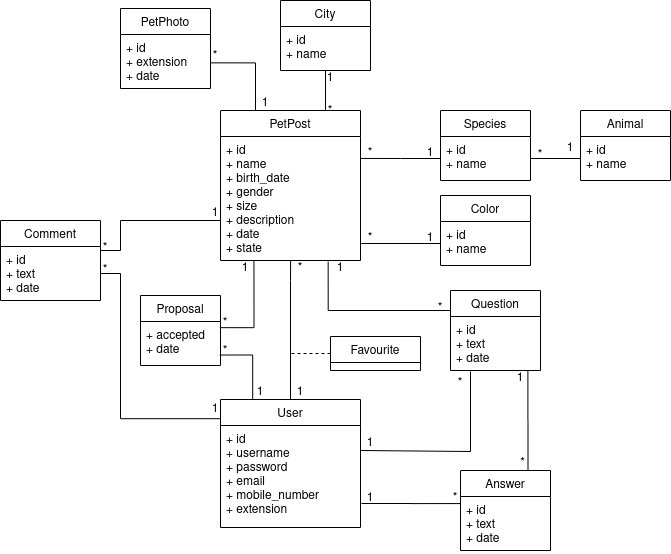

The diagram above was exported from draw.io. Its source (the exported page's mxGraphModel, read from the mxfile embedded in the PNG):
<mxGraphModel dx="460" dy="786" grid="1" gridSize="10" guides="1" tooltips="1" connect="1" arrows="1" fold="1" page="1" pageScale="1" pageWidth="850" pageHeight="1100" math="0" shadow="0">
  <root>
    <mxCell id="0" />
    <mxCell id="1" parent="0" />
    <mxCell id="WM6AwywHaFY9myRIVGhi-47" style="edgeStyle=orthogonalEdgeStyle;rounded=0;orthogonalLoop=1;jettySize=auto;html=1;entryX=0.501;entryY=0.995;entryDx=0;entryDy=0;entryPerimeter=0;endArrow=none;endFill=0;strokeColor=#000000;" edge="1" parent="1" source="WM6AwywHaFY9myRIVGhi-5" target="WM6AwywHaFY9myRIVGhi-19">
      <mxGeometry relative="1" as="geometry">
        <Array as="points">
          <mxPoint x="560" y="570" />
          <mxPoint x="560" y="570" />
        </Array>
      </mxGeometry>
    </mxCell>
    <mxCell id="WM6AwywHaFY9myRIVGhi-5" value="User" style="swimlane;fontStyle=0;childLayout=stackLayout;horizontal=1;startSize=26;fillColor=none;horizontalStack=0;resizeParent=1;resizeParentMax=0;resizeLast=0;collapsible=1;marginBottom=0;" vertex="1" parent="1">
      <mxGeometry x="490" y="689" width="140" height="128" as="geometry" />
    </mxCell>
    <mxCell id="WM6AwywHaFY9myRIVGhi-8" value="+ id&#10;+ username&#10;+ password&#10;+ email&#10;+ mobile_number&#10;+ extension&#10;&#10;&#10;" style="text;strokeColor=none;fillColor=none;align=left;verticalAlign=top;spacingLeft=4;spacingRight=4;overflow=hidden;rotatable=0;points=[[0,0.5],[1,0.5]];portConstraint=eastwest;" vertex="1" parent="WM6AwywHaFY9myRIVGhi-5">
      <mxGeometry y="26" width="140" height="102" as="geometry" />
    </mxCell>
    <mxCell id="WM6AwywHaFY9myRIVGhi-10" value="Color" style="swimlane;fontStyle=0;childLayout=stackLayout;horizontal=1;startSize=26;fillColor=none;horizontalStack=0;resizeParent=1;resizeParentMax=0;resizeLast=0;collapsible=1;marginBottom=0;" vertex="1" parent="1">
      <mxGeometry x="710" y="485" width="90" height="70" as="geometry" />
    </mxCell>
    <mxCell id="WM6AwywHaFY9myRIVGhi-11" value="+ id&#10;+ name" style="text;strokeColor=none;fillColor=none;align=left;verticalAlign=top;spacingLeft=4;spacingRight=4;overflow=hidden;rotatable=0;points=[[0,0.5],[1,0.5]];portConstraint=eastwest;" vertex="1" parent="WM6AwywHaFY9myRIVGhi-10">
      <mxGeometry y="26" width="90" height="44" as="geometry" />
    </mxCell>
    <mxCell id="WM6AwywHaFY9myRIVGhi-12" value="City" style="swimlane;fontStyle=0;childLayout=stackLayout;horizontal=1;startSize=26;fillColor=none;horizontalStack=0;resizeParent=1;resizeParentMax=0;resizeLast=0;collapsible=1;marginBottom=0;" vertex="1" parent="1">
      <mxGeometry x="550" y="290" width="90" height="70" as="geometry" />
    </mxCell>
    <mxCell id="WM6AwywHaFY9myRIVGhi-13" value="+ id&#10;+ name&#10;&#10;&#10;" style="text;strokeColor=none;fillColor=none;align=left;verticalAlign=top;spacingLeft=4;spacingRight=4;overflow=hidden;rotatable=0;points=[[0,0.5],[1,0.5]];portConstraint=eastwest;" vertex="1" parent="WM6AwywHaFY9myRIVGhi-12">
      <mxGeometry y="26" width="90" height="44" as="geometry" />
    </mxCell>
    <mxCell id="WM6AwywHaFY9myRIVGhi-14" value="Animal" style="swimlane;fontStyle=0;childLayout=stackLayout;horizontal=1;startSize=26;fillColor=none;horizontalStack=0;resizeParent=1;resizeParentMax=0;resizeLast=0;collapsible=1;marginBottom=0;" vertex="1" parent="1">
      <mxGeometry x="850" y="400" width="90" height="70" as="geometry" />
    </mxCell>
    <mxCell id="WM6AwywHaFY9myRIVGhi-15" value="+ id&#10;+ name&#10;&#10;&#10;" style="text;strokeColor=none;fillColor=none;align=left;verticalAlign=top;spacingLeft=4;spacingRight=4;overflow=hidden;rotatable=0;points=[[0,0.5],[1,0.5]];portConstraint=eastwest;" vertex="1" parent="WM6AwywHaFY9myRIVGhi-14">
      <mxGeometry y="26" width="90" height="44" as="geometry" />
    </mxCell>
    <mxCell id="WM6AwywHaFY9myRIVGhi-16" value="Species" style="swimlane;fontStyle=0;childLayout=stackLayout;horizontal=1;startSize=26;fillColor=none;horizontalStack=0;resizeParent=1;resizeParentMax=0;resizeLast=0;collapsible=1;marginBottom=0;" vertex="1" parent="1">
      <mxGeometry x="710" y="400" width="90" height="70" as="geometry" />
    </mxCell>
    <mxCell id="WM6AwywHaFY9myRIVGhi-17" value="+ id&#10;+ name" style="text;strokeColor=none;fillColor=none;align=left;verticalAlign=top;spacingLeft=4;spacingRight=4;overflow=hidden;rotatable=0;points=[[0,0.5],[1,0.5]];portConstraint=eastwest;" vertex="1" parent="WM6AwywHaFY9myRIVGhi-16">
      <mxGeometry y="26" width="90" height="44" as="geometry" />
    </mxCell>
    <mxCell id="WM6AwywHaFY9myRIVGhi-44" style="edgeStyle=orthogonalEdgeStyle;rounded=0;orthogonalLoop=1;jettySize=auto;html=1;exitX=0.75;exitY=0;exitDx=0;exitDy=0;entryX=0.5;entryY=1;entryDx=0;entryDy=0;endArrow=none;endFill=0;strokeColor=#000000;" edge="1" parent="1" source="WM6AwywHaFY9myRIVGhi-18" target="WM6AwywHaFY9myRIVGhi-12">
      <mxGeometry relative="1" as="geometry" />
    </mxCell>
    <mxCell id="WM6AwywHaFY9myRIVGhi-18" value="PetPost" style="swimlane;fontStyle=0;childLayout=stackLayout;horizontal=1;startSize=26;fillColor=none;horizontalStack=0;resizeParent=1;resizeParentMax=0;resizeLast=0;collapsible=1;marginBottom=0;" vertex="1" parent="1">
      <mxGeometry x="490" y="400" width="140" height="150" as="geometry" />
    </mxCell>
    <mxCell id="WM6AwywHaFY9myRIVGhi-19" value="+ id&#10;+ name&#10;+ birth_date&#10;+ gender&#10;+ size&#10;+ description&#10;+ date&#10;+ state&#10;&#10;&#10;" style="text;strokeColor=none;fillColor=none;align=left;verticalAlign=top;spacingLeft=4;spacingRight=4;overflow=hidden;rotatable=0;points=[[0,0.5],[1,0.5]];portConstraint=eastwest;" vertex="1" parent="WM6AwywHaFY9myRIVGhi-18">
      <mxGeometry y="26" width="140" height="124" as="geometry" />
    </mxCell>
    <mxCell id="WM6AwywHaFY9myRIVGhi-20" value="PetPhoto" style="swimlane;fontStyle=0;childLayout=stackLayout;horizontal=1;startSize=26;fillColor=none;horizontalStack=0;resizeParent=1;resizeParentMax=0;resizeLast=0;collapsible=1;marginBottom=0;" vertex="1" parent="1">
      <mxGeometry x="390" y="298" width="90" height="80" as="geometry" />
    </mxCell>
    <mxCell id="WM6AwywHaFY9myRIVGhi-21" value="+ id&#10;+ extension&#10;+ date&#10;" style="text;strokeColor=none;fillColor=none;align=left;verticalAlign=top;spacingLeft=4;spacingRight=4;overflow=hidden;rotatable=0;points=[[0,0.5],[1,0.5]];portConstraint=eastwest;" vertex="1" parent="WM6AwywHaFY9myRIVGhi-20">
      <mxGeometry y="26" width="90" height="54" as="geometry" />
    </mxCell>
    <mxCell id="WM6AwywHaFY9myRIVGhi-22" value="Comment" style="swimlane;fontStyle=0;childLayout=stackLayout;horizontal=1;startSize=26;fillColor=none;horizontalStack=0;resizeParent=1;resizeParentMax=0;resizeLast=0;collapsible=1;marginBottom=0;" vertex="1" parent="1">
      <mxGeometry x="270" y="510" width="100" height="80" as="geometry" />
    </mxCell>
    <mxCell id="WM6AwywHaFY9myRIVGhi-23" value="+ id&#10;+ text&#10;+ date&#10;" style="text;strokeColor=none;fillColor=none;align=left;verticalAlign=top;spacingLeft=4;spacingRight=4;overflow=hidden;rotatable=0;points=[[0,0.5],[1,0.5]];portConstraint=eastwest;" vertex="1" parent="WM6AwywHaFY9myRIVGhi-22">
      <mxGeometry y="26" width="100" height="54" as="geometry" />
    </mxCell>
    <mxCell id="WM6AwywHaFY9myRIVGhi-65" style="edgeStyle=orthogonalEdgeStyle;rounded=0;orthogonalLoop=1;jettySize=auto;html=1;endArrow=none;endFill=0;strokeColor=#000000;entryX=0.769;entryY=1.008;entryDx=0;entryDy=0;entryPerimeter=0;exitX=0;exitY=0.25;exitDx=0;exitDy=0;" edge="1" parent="1" source="WM6AwywHaFY9myRIVGhi-24" target="WM6AwywHaFY9myRIVGhi-19">
      <mxGeometry relative="1" as="geometry">
        <mxPoint x="600" y="560" as="targetPoint" />
      </mxGeometry>
    </mxCell>
    <mxCell id="WM6AwywHaFY9myRIVGhi-24" value="Question" style="swimlane;fontStyle=0;childLayout=stackLayout;horizontal=1;startSize=26;fillColor=none;horizontalStack=0;resizeParent=1;resizeParentMax=0;resizeLast=0;collapsible=1;marginBottom=0;" vertex="1" parent="1">
      <mxGeometry x="720" y="580" width="90" height="80" as="geometry" />
    </mxCell>
    <mxCell id="WM6AwywHaFY9myRIVGhi-25" value="+ id&#10;+ text&#10;+ date&#10;" style="text;strokeColor=none;fillColor=none;align=left;verticalAlign=top;spacingLeft=4;spacingRight=4;overflow=hidden;rotatable=0;points=[[0,0.5],[1,0.5]];portConstraint=eastwest;" vertex="1" parent="WM6AwywHaFY9myRIVGhi-24">
      <mxGeometry y="26" width="90" height="54" as="geometry" />
    </mxCell>
    <mxCell id="WM6AwywHaFY9myRIVGhi-76" style="edgeStyle=orthogonalEdgeStyle;rounded=0;orthogonalLoop=1;jettySize=auto;html=1;exitX=0.75;exitY=0;exitDx=0;exitDy=0;entryX=0.86;entryY=1;entryDx=0;entryDy=0;entryPerimeter=0;endArrow=none;endFill=0;strokeColor=#000000;" edge="1" parent="1" source="WM6AwywHaFY9myRIVGhi-26" target="WM6AwywHaFY9myRIVGhi-25">
      <mxGeometry relative="1" as="geometry" />
    </mxCell>
    <mxCell id="WM6AwywHaFY9myRIVGhi-26" value="Answer" style="swimlane;fontStyle=0;childLayout=stackLayout;horizontal=1;startSize=26;fillColor=none;horizontalStack=0;resizeParent=1;resizeParentMax=0;resizeLast=0;collapsible=1;marginBottom=0;" vertex="1" parent="1">
      <mxGeometry x="730" y="760" width="90" height="80" as="geometry" />
    </mxCell>
    <mxCell id="WM6AwywHaFY9myRIVGhi-27" value="+ id&#10;+ text&#10;+ date&#10;" style="text;strokeColor=none;fillColor=none;align=left;verticalAlign=top;spacingLeft=4;spacingRight=4;overflow=hidden;rotatable=0;points=[[0,0.5],[1,0.5]];portConstraint=eastwest;" vertex="1" parent="WM6AwywHaFY9myRIVGhi-26">
      <mxGeometry y="26" width="90" height="54" as="geometry" />
    </mxCell>
    <mxCell id="WM6AwywHaFY9myRIVGhi-64" style="edgeStyle=orthogonalEdgeStyle;rounded=0;orthogonalLoop=1;jettySize=auto;html=1;endArrow=none;endFill=0;strokeColor=#000000;dashed=1;" edge="1" parent="1" source="WM6AwywHaFY9myRIVGhi-28">
      <mxGeometry relative="1" as="geometry">
        <mxPoint x="560" y="657.0000000000002" as="targetPoint" />
        <Array as="points">
          <mxPoint x="560" y="643" />
        </Array>
      </mxGeometry>
    </mxCell>
    <mxCell id="WM6AwywHaFY9myRIVGhi-28" value="Favourite" style="swimlane;fontStyle=0;childLayout=stackLayout;horizontal=1;startSize=26;fillColor=none;horizontalStack=0;resizeParent=1;resizeParentMax=0;resizeLast=0;collapsible=1;marginBottom=0;" vertex="1" parent="1">
      <mxGeometry x="600" y="626" width="90" height="34" as="geometry" />
    </mxCell>
    <mxCell id="WM6AwywHaFY9myRIVGhi-30" value="Proposal" style="swimlane;fontStyle=0;childLayout=stackLayout;horizontal=1;startSize=26;fillColor=none;horizontalStack=0;resizeParent=1;resizeParentMax=0;resizeLast=0;collapsible=1;marginBottom=0;" vertex="1" parent="1">
      <mxGeometry x="410" y="585" width="80" height="70" as="geometry" />
    </mxCell>
    <mxCell id="WM6AwywHaFY9myRIVGhi-31" value="+ accepted&#10;+ date" style="text;strokeColor=none;fillColor=none;align=left;verticalAlign=top;spacingLeft=4;spacingRight=4;overflow=hidden;rotatable=0;points=[[0,0.5],[1,0.5]];portConstraint=eastwest;" vertex="1" parent="WM6AwywHaFY9myRIVGhi-30">
      <mxGeometry y="26" width="80" height="44" as="geometry" />
    </mxCell>
    <mxCell id="WM6AwywHaFY9myRIVGhi-33" style="edgeStyle=orthogonalEdgeStyle;rounded=0;orthogonalLoop=1;jettySize=auto;html=1;entryX=0;entryY=0.5;entryDx=0;entryDy=0;strokeColor=#000000;endArrow=none;endFill=0;" edge="1" parent="1" source="WM6AwywHaFY9myRIVGhi-17" target="WM6AwywHaFY9myRIVGhi-15">
      <mxGeometry relative="1" as="geometry" />
    </mxCell>
    <mxCell id="WM6AwywHaFY9myRIVGhi-34" value="*" style="text;html=1;strokeColor=none;fillColor=none;align=center;verticalAlign=middle;whiteSpace=wrap;rounded=0;" vertex="1" parent="1">
      <mxGeometry x="800" y="430" width="20" height="30" as="geometry" />
    </mxCell>
    <mxCell id="WM6AwywHaFY9myRIVGhi-35" value="1" style="text;html=1;strokeColor=none;fillColor=none;align=center;verticalAlign=middle;whiteSpace=wrap;rounded=0;" vertex="1" parent="1">
      <mxGeometry x="830" y="430" width="20" height="15" as="geometry" />
    </mxCell>
    <mxCell id="WM6AwywHaFY9myRIVGhi-36" style="edgeStyle=orthogonalEdgeStyle;rounded=0;orthogonalLoop=1;jettySize=auto;html=1;exitX=0;exitY=0.5;exitDx=0;exitDy=0;entryX=1.005;entryY=0.863;entryDx=0;entryDy=0;entryPerimeter=0;endArrow=none;endFill=0;strokeColor=#000000;" edge="1" parent="1" source="WM6AwywHaFY9myRIVGhi-11" target="WM6AwywHaFY9myRIVGhi-19">
      <mxGeometry relative="1" as="geometry" />
    </mxCell>
    <mxCell id="WM6AwywHaFY9myRIVGhi-37" value="*" style="text;html=1;strokeColor=none;fillColor=none;align=center;verticalAlign=middle;whiteSpace=wrap;rounded=0;" vertex="1" parent="1">
      <mxGeometry x="630" y="520" width="20" height="15" as="geometry" />
    </mxCell>
    <mxCell id="WM6AwywHaFY9myRIVGhi-38" value="1" style="text;html=1;strokeColor=none;fillColor=none;align=center;verticalAlign=middle;whiteSpace=wrap;rounded=0;" vertex="1" parent="1">
      <mxGeometry x="690" y="520" width="20" height="15" as="geometry" />
    </mxCell>
    <mxCell id="WM6AwywHaFY9myRIVGhi-41" style="edgeStyle=orthogonalEdgeStyle;rounded=0;orthogonalLoop=1;jettySize=auto;html=1;exitX=0;exitY=0.5;exitDx=0;exitDy=0;endArrow=none;endFill=0;strokeColor=#000000;entryX=1;entryY=0.177;entryDx=0;entryDy=0;entryPerimeter=0;" edge="1" parent="1" source="WM6AwywHaFY9myRIVGhi-17" target="WM6AwywHaFY9myRIVGhi-19">
      <mxGeometry relative="1" as="geometry">
        <mxPoint x="630" y="447" as="targetPoint" />
        <Array as="points">
          <mxPoint x="670" y="448" />
        </Array>
      </mxGeometry>
    </mxCell>
    <mxCell id="WM6AwywHaFY9myRIVGhi-42" value="*" style="text;html=1;strokeColor=none;fillColor=none;align=center;verticalAlign=middle;whiteSpace=wrap;rounded=0;" vertex="1" parent="1">
      <mxGeometry x="630" y="435" width="20" height="15" as="geometry" />
    </mxCell>
    <mxCell id="WM6AwywHaFY9myRIVGhi-43" value="1" style="text;html=1;strokeColor=none;fillColor=none;align=center;verticalAlign=middle;whiteSpace=wrap;rounded=0;" vertex="1" parent="1">
      <mxGeometry x="690" y="435" width="20" height="15" as="geometry" />
    </mxCell>
    <mxCell id="WM6AwywHaFY9myRIVGhi-45" value="*" style="text;html=1;strokeColor=none;fillColor=none;align=center;verticalAlign=middle;whiteSpace=wrap;rounded=0;" vertex="1" parent="1">
      <mxGeometry x="590" y="400" width="20" as="geometry" />
    </mxCell>
    <mxCell id="WM6AwywHaFY9myRIVGhi-46" value="1" style="text;html=1;strokeColor=none;fillColor=none;align=center;verticalAlign=middle;whiteSpace=wrap;rounded=0;" vertex="1" parent="1">
      <mxGeometry x="590" y="360" width="20" height="15" as="geometry" />
    </mxCell>
    <mxCell id="WM6AwywHaFY9myRIVGhi-48" value="*" style="text;html=1;strokeColor=none;fillColor=none;align=center;verticalAlign=middle;whiteSpace=wrap;rounded=0;" vertex="1" parent="1">
      <mxGeometry x="560" y="550" width="20" height="15" as="geometry" />
    </mxCell>
    <mxCell id="WM6AwywHaFY9myRIVGhi-49" value="1" style="text;html=1;strokeColor=none;fillColor=none;align=center;verticalAlign=middle;whiteSpace=wrap;rounded=0;" vertex="1" parent="1">
      <mxGeometry x="560" y="674" width="20" height="15" as="geometry" />
    </mxCell>
    <mxCell id="WM6AwywHaFY9myRIVGhi-51" style="edgeStyle=orthogonalEdgeStyle;rounded=0;orthogonalLoop=1;jettySize=auto;html=1;entryX=0.25;entryY=0;entryDx=0;entryDy=0;endArrow=none;endFill=0;strokeColor=#000000;exitX=0.052;exitY=1.185;exitDx=0;exitDy=0;exitPerimeter=0;" edge="1" parent="1" source="WM6AwywHaFY9myRIVGhi-52" target="WM6AwywHaFY9myRIVGhi-18">
      <mxGeometry relative="1" as="geometry">
        <Array as="points">
          <mxPoint x="525" y="352" />
        </Array>
      </mxGeometry>
    </mxCell>
    <mxCell id="WM6AwywHaFY9myRIVGhi-52" value="*" style="text;html=1;strokeColor=none;fillColor=none;align=center;verticalAlign=middle;whiteSpace=wrap;rounded=0;" vertex="1" parent="1">
      <mxGeometry x="480" y="340.5" width="10" height="10" as="geometry" />
    </mxCell>
    <mxCell id="WM6AwywHaFY9myRIVGhi-55" value="1" style="text;html=1;strokeColor=none;fillColor=none;align=center;verticalAlign=middle;whiteSpace=wrap;rounded=0;" vertex="1" parent="1">
      <mxGeometry x="530" y="385" width="10" height="15" as="geometry" />
    </mxCell>
    <mxCell id="WM6AwywHaFY9myRIVGhi-57" style="edgeStyle=orthogonalEdgeStyle;rounded=0;orthogonalLoop=1;jettySize=auto;html=1;endArrow=none;endFill=0;strokeColor=#000000;entryX=-0.002;entryY=0.15;entryDx=0;entryDy=0;entryPerimeter=0;" edge="1" parent="1" source="WM6AwywHaFY9myRIVGhi-23" target="WM6AwywHaFY9myRIVGhi-5">
      <mxGeometry relative="1" as="geometry">
        <Array as="points">
          <mxPoint x="390" y="563" />
          <mxPoint x="390" y="708" />
        </Array>
      </mxGeometry>
    </mxCell>
    <mxCell id="WM6AwywHaFY9myRIVGhi-59" style="edgeStyle=orthogonalEdgeStyle;rounded=0;orthogonalLoop=1;jettySize=auto;html=1;endArrow=none;endFill=0;strokeColor=#000000;exitX=1;exitY=0.074;exitDx=0;exitDy=0;exitPerimeter=0;" edge="1" parent="1" source="WM6AwywHaFY9myRIVGhi-23">
      <mxGeometry relative="1" as="geometry">
        <mxPoint x="450" y="583" as="sourcePoint" />
        <mxPoint x="490" y="510" as="targetPoint" />
        <Array as="points">
          <mxPoint x="390" y="540" />
          <mxPoint x="390" y="510" />
        </Array>
      </mxGeometry>
    </mxCell>
    <mxCell id="WM6AwywHaFY9myRIVGhi-60" value="*" style="text;html=1;strokeColor=none;fillColor=none;align=center;verticalAlign=middle;whiteSpace=wrap;rounded=0;" vertex="1" parent="1">
      <mxGeometry x="365" y="530" width="20" height="15" as="geometry" />
    </mxCell>
    <mxCell id="WM6AwywHaFY9myRIVGhi-61" value="1" style="text;html=1;strokeColor=none;fillColor=none;align=center;verticalAlign=middle;whiteSpace=wrap;rounded=0;" vertex="1" parent="1">
      <mxGeometry x="480" y="495" width="10" height="15" as="geometry" />
    </mxCell>
    <mxCell id="WM6AwywHaFY9myRIVGhi-62" value="1" style="text;html=1;strokeColor=none;fillColor=none;align=center;verticalAlign=middle;whiteSpace=wrap;rounded=0;" vertex="1" parent="1">
      <mxGeometry x="480" y="689" width="10" height="20" as="geometry" />
    </mxCell>
    <mxCell id="WM6AwywHaFY9myRIVGhi-63" value="*" style="text;html=1;strokeColor=none;fillColor=none;align=center;verticalAlign=middle;whiteSpace=wrap;rounded=0;" vertex="1" parent="1">
      <mxGeometry x="365" y="550" width="20" height="20" as="geometry" />
    </mxCell>
    <mxCell id="WM6AwywHaFY9myRIVGhi-66" style="edgeStyle=orthogonalEdgeStyle;rounded=0;orthogonalLoop=1;jettySize=auto;html=1;endArrow=none;endFill=0;strokeColor=#000000;entryX=0;entryY=1;entryDx=0;entryDy=0;" edge="1" parent="1" target="WM6AwywHaFY9myRIVGhi-67">
      <mxGeometry relative="1" as="geometry">
        <mxPoint x="659.9999999999999" y="699.962" as="targetPoint" />
        <mxPoint x="740" y="661" as="sourcePoint" />
        <Array as="points">
          <mxPoint x="740" y="661" />
          <mxPoint x="740" y="741" />
          <mxPoint x="630" y="741" />
        </Array>
      </mxGeometry>
    </mxCell>
    <mxCell id="WM6AwywHaFY9myRIVGhi-67" value="1" style="text;html=1;strokeColor=none;fillColor=none;align=center;verticalAlign=middle;whiteSpace=wrap;rounded=0;" vertex="1" parent="1">
      <mxGeometry x="630" y="725" width="20" height="15" as="geometry" />
    </mxCell>
    <mxCell id="WM6AwywHaFY9myRIVGhi-68" value="*" style="text;html=1;strokeColor=none;fillColor=none;align=center;verticalAlign=middle;whiteSpace=wrap;rounded=0;" vertex="1" parent="1">
      <mxGeometry x="720" y="670" width="20" height="5" as="geometry" />
    </mxCell>
    <mxCell id="WM6AwywHaFY9myRIVGhi-69" value="*" style="text;html=1;strokeColor=none;fillColor=none;align=center;verticalAlign=middle;whiteSpace=wrap;rounded=0;" vertex="1" parent="1">
      <mxGeometry x="700" y="590" width="20" height="15" as="geometry" />
    </mxCell>
    <mxCell id="WM6AwywHaFY9myRIVGhi-70" value="1" style="text;html=1;strokeColor=none;fillColor=none;align=center;verticalAlign=middle;whiteSpace=wrap;rounded=0;" vertex="1" parent="1">
      <mxGeometry x="600" y="550" width="20" height="15" as="geometry" />
    </mxCell>
    <mxCell id="WM6AwywHaFY9myRIVGhi-73" style="edgeStyle=orthogonalEdgeStyle;rounded=0;orthogonalLoop=1;jettySize=auto;html=1;endArrow=none;endFill=0;strokeColor=#000000;entryX=0.003;entryY=0.131;entryDx=0;entryDy=0;entryPerimeter=0;" edge="1" parent="1" target="WM6AwywHaFY9myRIVGhi-27">
      <mxGeometry relative="1" as="geometry">
        <mxPoint x="729" y="793" as="targetPoint" />
        <mxPoint x="631" y="793" as="sourcePoint" />
        <Array as="points" />
      </mxGeometry>
    </mxCell>
    <mxCell id="WM6AwywHaFY9myRIVGhi-74" value="1" style="text;html=1;strokeColor=none;fillColor=none;align=center;verticalAlign=middle;whiteSpace=wrap;rounded=0;" vertex="1" parent="1">
      <mxGeometry x="630" y="780" width="20" height="15" as="geometry" />
    </mxCell>
    <mxCell id="WM6AwywHaFY9myRIVGhi-75" value="*" style="text;html=1;strokeColor=none;fillColor=none;align=center;verticalAlign=middle;whiteSpace=wrap;rounded=0;" vertex="1" parent="1">
      <mxGeometry x="720" y="780" width="10" height="15" as="geometry" />
    </mxCell>
    <mxCell id="WM6AwywHaFY9myRIVGhi-77" value="*" style="text;html=1;strokeColor=none;fillColor=none;align=center;verticalAlign=middle;whiteSpace=wrap;rounded=0;" vertex="1" parent="1">
      <mxGeometry x="785" y="745" width="15" height="15" as="geometry" />
    </mxCell>
    <mxCell id="WM6AwywHaFY9myRIVGhi-78" value="1" style="text;html=1;strokeColor=none;fillColor=none;align=center;verticalAlign=middle;whiteSpace=wrap;rounded=0;" vertex="1" parent="1">
      <mxGeometry x="780" y="660" width="20" height="15" as="geometry" />
    </mxCell>
    <mxCell id="WM6AwywHaFY9myRIVGhi-80" style="edgeStyle=orthogonalEdgeStyle;rounded=0;orthogonalLoop=1;jettySize=auto;html=1;endArrow=none;endFill=0;strokeColor=#000000;exitX=0.99;exitY=0.762;exitDx=0;exitDy=0;exitPerimeter=0;entryX=0.23;entryY=-0.002;entryDx=0;entryDy=0;entryPerimeter=0;" edge="1" parent="1" source="WM6AwywHaFY9myRIVGhi-31" target="WM6AwywHaFY9myRIVGhi-5">
      <mxGeometry relative="1" as="geometry">
        <mxPoint x="540" y="633" as="targetPoint" />
      </mxGeometry>
    </mxCell>
    <mxCell id="WM6AwywHaFY9myRIVGhi-81" style="edgeStyle=orthogonalEdgeStyle;rounded=0;orthogonalLoop=1;jettySize=auto;html=1;endArrow=none;endFill=0;strokeColor=#000000;exitX=0.994;exitY=0.14;exitDx=0;exitDy=0;exitPerimeter=0;entryX=0.239;entryY=1.001;entryDx=0;entryDy=0;entryPerimeter=0;" edge="1" parent="1" source="WM6AwywHaFY9myRIVGhi-31" target="WM6AwywHaFY9myRIVGhi-19">
      <mxGeometry relative="1" as="geometry">
        <mxPoint x="532.48" y="697.592" as="targetPoint" />
        <mxPoint x="501.12" y="654.308" as="sourcePoint" />
      </mxGeometry>
    </mxCell>
    <mxCell id="WM6AwywHaFY9myRIVGhi-82" value="*" style="text;html=1;strokeColor=none;fillColor=none;align=center;verticalAlign=middle;whiteSpace=wrap;rounded=0;" vertex="1" parent="1">
      <mxGeometry x="490" y="605" width="10" height="15" as="geometry" />
    </mxCell>
    <mxCell id="WM6AwywHaFY9myRIVGhi-83" value="1" style="text;html=1;strokeColor=none;fillColor=none;align=center;verticalAlign=middle;whiteSpace=wrap;rounded=0;" vertex="1" parent="1">
      <mxGeometry x="500" y="550" width="30" height="15" as="geometry" />
    </mxCell>
    <mxCell id="WM6AwywHaFY9myRIVGhi-84" value="1" style="text;html=1;strokeColor=none;fillColor=none;align=center;verticalAlign=middle;whiteSpace=wrap;rounded=0;" vertex="1" parent="1">
      <mxGeometry x="520" y="674" width="20" height="15" as="geometry" />
    </mxCell>
    <mxCell id="WM6AwywHaFY9myRIVGhi-85" value="*" style="text;html=1;strokeColor=none;fillColor=none;align=center;verticalAlign=middle;whiteSpace=wrap;rounded=0;" vertex="1" parent="1">
      <mxGeometry x="490" y="640" width="10" as="geometry" />
    </mxCell>
  </root>
</mxGraphModel>